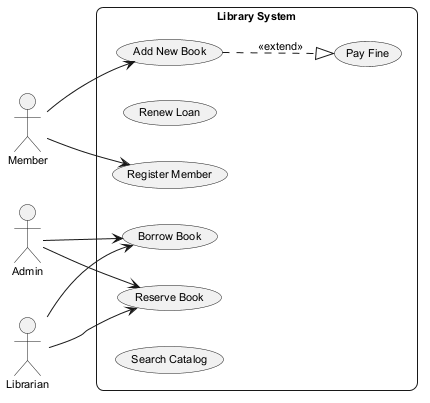

The diagram above was rendered by PlantUML. Its source (embedded in the PNG):
@startuml
skinparam backgroundColor #FFFFFF
skinparam roundCorner 15
skinparam defaultFontSize 11
left to right direction
actor "Member" as Member
actor "Admin" as Admin
actor "Librarian" as Librarian
rectangle "Library System" {
  usecase "Add New Book" as UC_AddNewBook
  usecase "Renew Loan" as UC_RenewLoan
  usecase "Register Member" as UC_RegisterMember
  usecase "Pay Fine" as UC_PayFine
  usecase "Borrow Book" as UC_BorrowBook
  usecase "Reserve Book" as UC_ReserveBook
  usecase "Search Catalog" as UC_SearchCatalog
}
Member --> UC_AddNewBook
Member --> UC_RegisterMember
Admin --> UC_BorrowBook
Admin --> UC_ReserveBook
Librarian --> UC_BorrowBook
Librarian --> UC_ReserveBook
UC_AddNewBook ..|> UC_PayFine : <<extend>>
@enduml